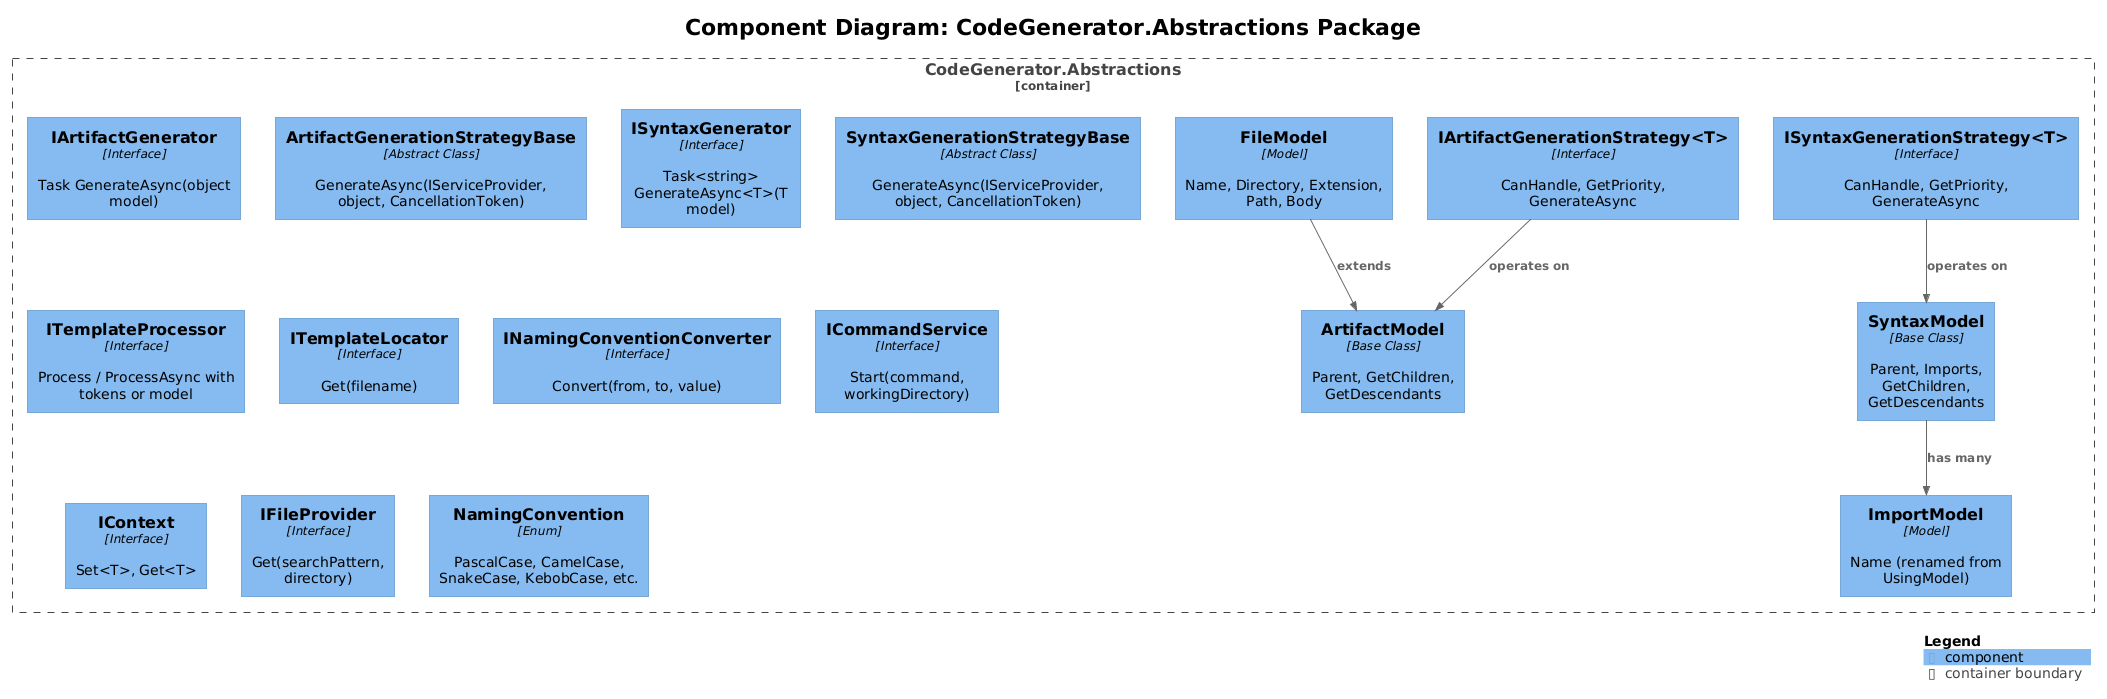

The diagram above was rendered by PlantUML. Its source (embedded in the PNG):
@startuml
!theme plain
!include <C4/C4_Component>

title Component Diagram: CodeGenerator.Abstractions Package

Container_Boundary(abstractions, "CodeGenerator.Abstractions") {

    Component(iartifact_gen, "IArtifactGenerator", "Interface", "Task GenerateAsync(object model)")
    Component(iartifact_strat, "IArtifactGenerationStrategy<T>", "Interface", "CanHandle, GetPriority, GenerateAsync")
    Component(artifact_strat_base, "ArtifactGenerationStrategyBase", "Abstract Class", "GenerateAsync(IServiceProvider, object, CancellationToken)")

    Component(isyntax_gen, "ISyntaxGenerator", "Interface", "Task<string> GenerateAsync<T>(T model)")
    Component(isyntax_strat, "ISyntaxGenerationStrategy<T>", "Interface", "CanHandle, GetPriority, GenerateAsync")
    Component(syntax_strat_base, "SyntaxGenerationStrategyBase", "Abstract Class", "GenerateAsync(IServiceProvider, object, CancellationToken)")

    Component(syntax_model, "SyntaxModel", "Base Class", "Parent, Imports, GetChildren, GetDescendants")
    Component(artifact_model, "ArtifactModel", "Base Class", "Parent, GetChildren, GetDescendants")
    Component(file_model, "FileModel", "Model", "Name, Directory, Extension, Path, Body")
    Component(using_model, "ImportModel", "Model", "Name (renamed from UsingModel)")

    Component(itemplate, "ITemplateProcessor", "Interface", "Process / ProcessAsync with tokens or model")
    Component(itemplate_locator, "ITemplateLocator", "Interface", "Get(filename)")
    Component(inaming, "INamingConventionConverter", "Interface", "Convert(from, to, value)")
    Component(icmd, "ICommandService", "Interface", "Start(command, workingDirectory)")
    Component(icontext, "IContext", "Interface", "Set<T>, Get<T>")
    Component(ifile_provider, "IFileProvider", "Interface", "Get(searchPattern, directory)")

    Component(naming_enum, "NamingConvention", "Enum", "PascalCase, CamelCase, SnakeCase, KebobCase, etc.")
}

Rel(file_model, artifact_model, "extends")
Rel(iartifact_strat, artifact_model, "operates on")
Rel(isyntax_strat, syntax_model, "operates on")
Rel(syntax_model, using_model, "has many")

SHOW_LEGEND()
@enduml